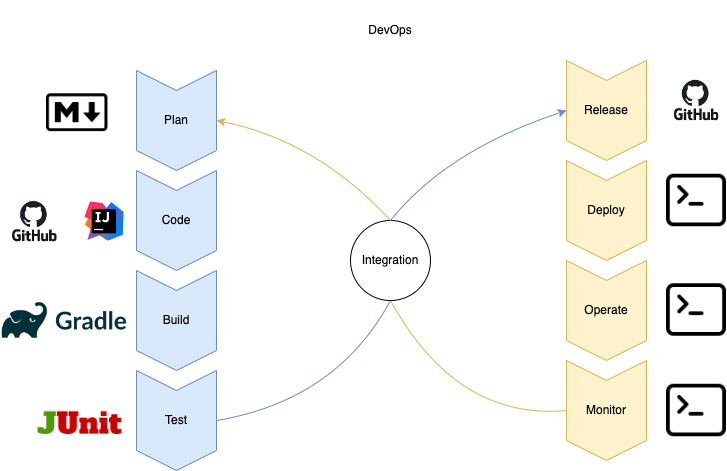

The diagram above was exported from draw.io. Its source (the exported page's mxGraphModel, read from the mxfile embedded in the PNG):
<mxGraphModel dx="1298" dy="845" grid="1" gridSize="10" guides="1" tooltips="1" connect="1" arrows="1" fold="1" page="1" pageScale="1" pageWidth="827" pageHeight="1169" math="0" shadow="0">
  <root>
    <mxCell id="0" />
    <mxCell id="1" parent="0" />
    <mxCell id="ITxdGfvav0v8y10vXFYE-1" value="Plan" style="shape=step;perimeter=stepPerimeter;whiteSpace=wrap;html=1;fixedSize=1;direction=south;fillColor=#dae8fc;strokeColor=#6c8ebf;" parent="1" vertex="1">
      <mxGeometry x="160" y="90" width="80" height="100" as="geometry" />
    </mxCell>
    <mxCell id="ITxdGfvav0v8y10vXFYE-2" value="DevOps" style="rounded=0;whiteSpace=wrap;html=1;strokeColor=none;" parent="1" vertex="1">
      <mxGeometry x="354" y="20" width="120" height="60" as="geometry" />
    </mxCell>
    <mxCell id="ITxdGfvav0v8y10vXFYE-3" value="Code" style="shape=step;perimeter=stepPerimeter;whiteSpace=wrap;html=1;fixedSize=1;direction=south;fillColor=#dae8fc;strokeColor=#6c8ebf;" parent="1" vertex="1">
      <mxGeometry x="160" y="190" width="80" height="100" as="geometry" />
    </mxCell>
    <mxCell id="ITxdGfvav0v8y10vXFYE-4" value="Build" style="shape=step;perimeter=stepPerimeter;whiteSpace=wrap;html=1;fixedSize=1;direction=south;fillColor=#dae8fc;strokeColor=#6c8ebf;" parent="1" vertex="1">
      <mxGeometry x="160" y="290" width="80" height="100" as="geometry" />
    </mxCell>
    <mxCell id="ITxdGfvav0v8y10vXFYE-5" value="Test" style="shape=step;perimeter=stepPerimeter;whiteSpace=wrap;html=1;fixedSize=1;direction=south;fillColor=#dae8fc;strokeColor=#6c8ebf;" parent="1" vertex="1">
      <mxGeometry x="160" y="390" width="80" height="100" as="geometry" />
    </mxCell>
    <mxCell id="ITxdGfvav0v8y10vXFYE-6" value="Deploy" style="shape=step;perimeter=stepPerimeter;whiteSpace=wrap;html=1;fixedSize=1;direction=south;fillColor=#fff2cc;strokeColor=#d6b656;" parent="1" vertex="1">
      <mxGeometry x="590" y="180" width="80" height="100" as="geometry" />
    </mxCell>
    <mxCell id="ITxdGfvav0v8y10vXFYE-7" value="Operate" style="shape=step;perimeter=stepPerimeter;whiteSpace=wrap;html=1;fixedSize=1;direction=south;fillColor=#fff2cc;strokeColor=#d6b656;" parent="1" vertex="1">
      <mxGeometry x="590" y="280" width="80" height="100" as="geometry" />
    </mxCell>
    <mxCell id="ITxdGfvav0v8y10vXFYE-8" value="Monitor" style="shape=step;perimeter=stepPerimeter;whiteSpace=wrap;html=1;fixedSize=1;direction=south;fillColor=#fff2cc;strokeColor=#d6b656;" parent="1" vertex="1">
      <mxGeometry x="590" y="380" width="80" height="100" as="geometry" />
    </mxCell>
    <mxCell id="ITxdGfvav0v8y10vXFYE-9" value="Release" style="shape=step;perimeter=stepPerimeter;whiteSpace=wrap;html=1;fixedSize=1;direction=south;fillColor=#fff2cc;strokeColor=#d6b656;" parent="1" vertex="1">
      <mxGeometry x="590" y="80" width="80" height="100" as="geometry" />
    </mxCell>
    <mxCell id="ITxdGfvav0v8y10vXFYE-10" value="Integration" style="ellipse;whiteSpace=wrap;html=1;aspect=fixed;" parent="1" vertex="1">
      <mxGeometry x="374" y="240" width="80" height="80" as="geometry" />
    </mxCell>
    <mxCell id="ITxdGfvav0v8y10vXFYE-14" value="" style="curved=1;endArrow=none;html=1;rounded=0;exitX=0.5;exitY=0;exitDx=0;exitDy=0;entryX=0.5;entryY=1;entryDx=0;entryDy=0;endFill=0;fillColor=#dae8fc;strokeColor=#6c8ebf;" parent="1" source="ITxdGfvav0v8y10vXFYE-5" target="ITxdGfvav0v8y10vXFYE-10" edge="1">
      <mxGeometry width="50" height="50" relative="1" as="geometry">
        <mxPoint x="180" y="435" as="sourcePoint" />
        <mxPoint x="530" y="360" as="targetPoint" />
        <Array as="points">
          <mxPoint x="360" y="420" />
        </Array>
      </mxGeometry>
    </mxCell>
    <mxCell id="ITxdGfvav0v8y10vXFYE-16" value="" style="curved=1;endArrow=classic;html=1;rounded=0;entryX=0.5;entryY=0;entryDx=0;entryDy=0;exitX=0.5;exitY=0;exitDx=0;exitDy=0;fillColor=#fff2cc;strokeColor=#d6b656;" parent="1" source="ITxdGfvav0v8y10vXFYE-10" target="ITxdGfvav0v8y10vXFYE-1" edge="1">
      <mxGeometry width="50" height="50" relative="1" as="geometry">
        <mxPoint x="480" y="410" as="sourcePoint" />
        <mxPoint x="530" y="360" as="targetPoint" />
        <Array as="points">
          <mxPoint x="340" y="160" />
        </Array>
      </mxGeometry>
    </mxCell>
    <mxCell id="ITxdGfvav0v8y10vXFYE-17" value="" style="curved=1;endArrow=classic;html=1;rounded=0;entryX=0.5;entryY=1;entryDx=0;entryDy=0;exitX=0.5;exitY=0;exitDx=0;exitDy=0;fillColor=#dae8fc;strokeColor=#6c8ebf;" parent="1" source="ITxdGfvav0v8y10vXFYE-10" target="ITxdGfvav0v8y10vXFYE-9" edge="1">
      <mxGeometry width="50" height="50" relative="1" as="geometry">
        <mxPoint x="480" y="410" as="sourcePoint" />
        <mxPoint x="530" y="360" as="targetPoint" />
        <Array as="points">
          <mxPoint x="470" y="170" />
        </Array>
      </mxGeometry>
    </mxCell>
    <mxCell id="ITxdGfvav0v8y10vXFYE-18" value="" style="curved=1;endArrow=classic;html=1;rounded=0;entryX=0.5;entryY=1;entryDx=0;entryDy=0;exitX=1;exitY=1;exitDx=0;exitDy=0;strokeColor=none;startArrow=classic;startFill=1;" parent="1" source="ITxdGfvav0v8y10vXFYE-10" target="ITxdGfvav0v8y10vXFYE-8" edge="1">
      <mxGeometry width="50" height="50" relative="1" as="geometry">
        <mxPoint x="452.28427124746213" y="261.71572875253787" as="sourcePoint" />
        <mxPoint x="640" y="150" as="targetPoint" />
        <Array as="points">
          <mxPoint x="460" y="480" />
        </Array>
      </mxGeometry>
    </mxCell>
    <mxCell id="ITxdGfvav0v8y10vXFYE-19" value="" style="curved=1;endArrow=none;html=1;rounded=0;entryX=0.5;entryY=1;entryDx=0;entryDy=0;exitX=0.5;exitY=1;exitDx=0;exitDy=0;endFill=0;fillColor=#fff2cc;strokeColor=#d6b656;" parent="1" source="ITxdGfvav0v8y10vXFYE-8" target="ITxdGfvav0v8y10vXFYE-10" edge="1">
      <mxGeometry width="50" height="50" relative="1" as="geometry">
        <mxPoint x="452.28427124746213" y="261.71572875253787" as="sourcePoint" />
        <mxPoint x="640" y="150" as="targetPoint" />
        <Array as="points">
          <mxPoint x="480" y="440" />
        </Array>
      </mxGeometry>
    </mxCell>
    <mxCell id="ITxdGfvav0v8y10vXFYE-29" value="" style="shape=image;verticalLabelPosition=bottom;labelBackgroundColor=default;verticalAlign=top;aspect=fixed;imageAspect=0;image=https://sos-software.com/wp-content/uploads/IntelliJ_IDEA_Logo.svg_.png;" parent="1" vertex="1">
      <mxGeometry x="108.31" y="221.45" width="39.3" height="39.3" as="geometry" />
    </mxCell>
    <mxCell id="ITxdGfvav0v8y10vXFYE-41" value="" style="shape=image;verticalLabelPosition=bottom;labelBackgroundColor=default;verticalAlign=top;aspect=fixed;imageAspect=0;image=https://www.opencodez.com/wp-content/uploads/2019/04/Junit-1.png;" parent="1" vertex="1">
      <mxGeometry x="59.29999999999999" y="400" width="90" height="90" as="geometry" />
    </mxCell>
    <mxCell id="GrwzFori-ZI8xDZqwkKg-1" value="" style="shape=image;verticalLabelPosition=bottom;labelBackgroundColor=default;verticalAlign=top;aspect=fixed;imageAspect=0;image=https://mrclrchtr.de/wp-content/uploads/2019/01/gradle-768x235.png;" vertex="1" parent="1">
      <mxGeometry x="24.17" y="320.51" width="127.5" height="38.99" as="geometry" />
    </mxCell>
    <mxCell id="GrwzFori-ZI8xDZqwkKg-2" value="" style="shape=image;verticalLabelPosition=bottom;labelBackgroundColor=default;verticalAlign=top;aspect=fixed;imageAspect=0;image=https://www.influxdata.com/wp-content/uploads/GitHub-logo.jpg;" vertex="1" parent="1">
      <mxGeometry x="28.23" y="211.1" width="60" height="60" as="geometry" />
    </mxCell>
    <mxCell id="GrwzFori-ZI8xDZqwkKg-3" value="" style="shape=image;verticalLabelPosition=bottom;labelBackgroundColor=default;verticalAlign=top;aspect=fixed;imageAspect=0;image=https://upload.wikimedia.org/wikipedia/commons/thumb/4/48/Markdown-mark.svg/1200px-Markdown-mark.svg.png;" vertex="1" parent="1">
      <mxGeometry x="70" y="113.29" width="61.45" height="37.81" as="geometry" />
    </mxCell>
    <mxCell id="GrwzFori-ZI8xDZqwkKg-4" value="" style="shape=image;verticalLabelPosition=bottom;labelBackgroundColor=default;verticalAlign=top;aspect=fixed;imageAspect=0;image=https://www.influxdata.com/wp-content/uploads/GitHub-logo.jpg;" vertex="1" parent="1">
      <mxGeometry x="690" y="90" width="60" height="60" as="geometry" />
    </mxCell>
    <mxCell id="GrwzFori-ZI8xDZqwkKg-5" value="" style="shape=image;verticalLabelPosition=bottom;labelBackgroundColor=default;verticalAlign=top;aspect=fixed;imageAspect=0;image=https://icons-for-free.com/download-icon-terminal-1324438846903734658_512.png;" vertex="1" parent="1">
      <mxGeometry x="690" y="190" width="60" height="60" as="geometry" />
    </mxCell>
    <mxCell id="GrwzFori-ZI8xDZqwkKg-6" value="" style="shape=image;verticalLabelPosition=bottom;labelBackgroundColor=default;verticalAlign=top;aspect=fixed;imageAspect=0;image=https://icons-for-free.com/download-icon-terminal-1324438846903734658_512.png;" vertex="1" parent="1">
      <mxGeometry x="690" y="299.5" width="60" height="60" as="geometry" />
    </mxCell>
    <mxCell id="GrwzFori-ZI8xDZqwkKg-7" value="" style="shape=image;verticalLabelPosition=bottom;labelBackgroundColor=default;verticalAlign=top;aspect=fixed;imageAspect=0;image=https://icons-for-free.com/download-icon-terminal-1324438846903734658_512.png;" vertex="1" parent="1">
      <mxGeometry x="690" y="400" width="60" height="60" as="geometry" />
    </mxCell>
  </root>
</mxGraphModel>